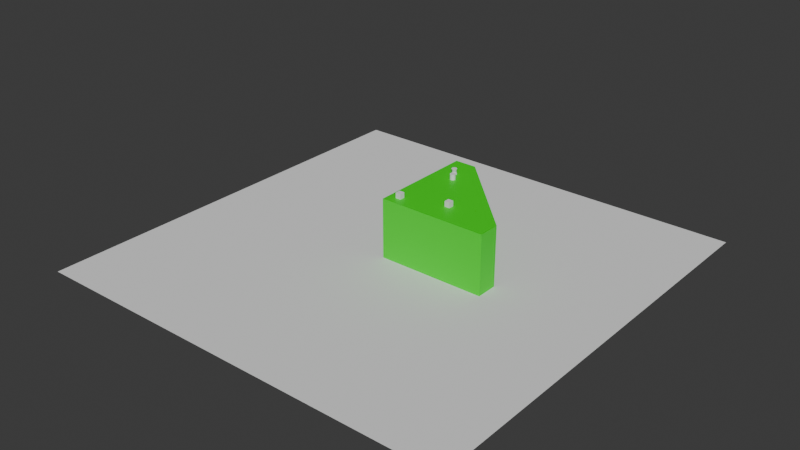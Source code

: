 # Source: counter.blend  (saved by Blender 4.4.32; exported with 4.5.12 LTS)
import bpy
from mathutils import Matrix  # noqa: F401  (used for matrix-valued properties, if any)

bpy.ops.wm.read_factory_settings(use_empty=True)
scene = bpy.context.scene
scene.name = 'Scene'

# ---- collections
col_collection = bpy.data.collections.new('Collection'); scene.collection.children.link(col_collection)

# ---- materials (node trees are filled in below, after node groups)
mat_material_001 = bpy.data.materials.new('Material.001')
mat_material = bpy.data.materials.new('Material')

# ---- material node trees
mat_material_001.use_nodes = True; mat_material_001.node_tree.nodes.clear()
_N = mat_material_001.node_tree.nodes; _L = mat_material_001.node_tree.links
n0 = _N.new('ShaderNodeBsdfPrincipled'); n0.name = 'Principled BSDF'; n0.location = (10, 300)
n0.inputs[0].default_value = (0.01796, 0.8001, 0.0, 1.0)
n1 = _N.new('ShaderNodeOutputMaterial'); n1.name = 'Material Output'; n1.location = (300, 300)
_L.new(n0.outputs[0], n1.inputs[0])
n1.is_active_output = True
mat_material.use_nodes = True; mat_material.node_tree.nodes.clear()
_N = mat_material.node_tree.nodes; _L = mat_material.node_tree.links
n0 = _N.new('ShaderNodeBsdfPrincipled'); n0.name = 'Principled BSDF'; n0.location = (10, 300)
n0.inputs[0].default_value = (1.0, 0.0, 0.0, 1.0)
n1 = _N.new('ShaderNodeOutputMaterial'); n1.name = 'Material Output'; n1.location = (300, 300)
_L.new(n0.outputs[0], n1.inputs[0])
n1.is_active_output = True

# ---- world
world_world = bpy.data.worlds.new('World'); scene.world = world_world
world_world.use_nodes = True; world_world.node_tree.nodes.clear()
_N = world_world.node_tree.nodes; _L = world_world.node_tree.links
n0 = _N.new('ShaderNodeOutputWorld'); n0.name = 'World Output'; n0.location = (300, 300)
n1 = _N.new('ShaderNodeBackground'); n1.name = 'Background'; n1.location = (10, 300)
n1.inputs[0].default_value = (0.05088, 0.05088, 0.05088, 1.0)
_L.new(n1.outputs[0], n0.inputs[0])
n0.is_active_output = True
world_world.color = (0.05088, 0.05088, 0.05088)
world_world.sun_shadow_jitter_overblur = 0.0

# ---- meshes
me_plane = bpy.data.meshes.new('Plane')
me_plane.from_pydata([(-2.0, -2.0, 0.0), (2.0, -2.0, 0.0), (-2.0, 2.0, 0.0), (2.0, 2.0, 0.0)], [], [(0, 1, 3, 2)])
_uv = me_plane.uv_layers.new(name='UVMap')
_uv.uv.foreach_set('vector', [0.0, 0.0, 1.0, 0.0, 1.0, 1.0, 0.0, 1.0])
me_plane.update()
me_cube_001 = bpy.data.meshes.new('Cube.001')
me_cube_001.from_pydata([(-0.1, -0.1, 0.0), (-0.1, -0.1, 0.5), (-0.1, 0.1, 0.0), (-0.1, 0.1, 0.5), (0.1, -0.1, 0.0), (0.1, -0.1, 0.5), (0.1, 0.1, 0.0), (0.1, 0.1, 0.5), (0.9, 0.1, 0.5), (0.9, 0.1, 0.0), (0.9, -0.1, 0.0), (0.9, -0.1, 0.5), (-0.1, 0.9, 0.5), (-0.1, 0.9, 0.0), (0.1, 0.9, 0.0), (0.1, 0.9, 0.5), (-0.1, -0.1, 0.55), (-0.1, 0.1, 0.55), (0.1, -0.1, 0.55), (0.9, 0.1, 0.55), (0.9, -0.1, 0.55), (-0.1, 0.9, 0.55), (0.1, 0.9, 0.55)], [], [(0, 1, 3, 2), (7, 6, 14, 15), (4, 5, 1, 0), (2, 6, 4, 0), (8, 7, 15), (9, 8, 11, 10), (6, 7, 8, 9), (5, 4, 10, 11), (4, 6, 9, 10), (13, 12, 15, 14), (6, 2, 13, 14), (2, 3, 12, 13), (15, 12, 21, 22), (1, 5, 18, 16), (12, 3, 17, 21), (5, 11, 20, 18), (3, 1, 16, 17), (11, 8, 19, 20), (17, 16, 18, 20, 19, 22, 21), (8, 15, 22, 19)])
_uv = me_cube_001.uv_layers.new(name='UVMap')
_uv.uv.foreach_set('vector', [0.375, 0.0, 0.625, 0.0, 0.625, 0.25, 0.375, 0.25, 0.625, 0.5, 0.375, 0.5, 0.375, 0.5, 0.625, 0.5, 0.375, 0.75, 0.625, 0.75, 0.625, 1.0, 0.375, 1.0, 0.125, 0.5, 0.375, 0.5, 0.375, 0.75, 0.125, 0.75, 0.625, 0.5, 0.625, 0.5, 0.625, 0.5, 0.375, 0.5, 0.625, 0.5, 0.625, 0.75, 0.375, 0.75, 0.375, 0.5, 0.625, 0.5, 0.625, 0.5, 0.375, 0.5, 0.625, 0.75, 0.375, 0.75, 0.375, 0.75, 0.625, 0.75, 0.375, 0.75, 0.375, 0.5, 0.375, 0.5, 0.375, 0.75, 0.375, 0.25, 0.625, 0.25, 0.625, 0.5, 0.375, 0.5, 0.375, 0.5, 0.125, 0.5, 0.125, 0.5, 0.375, 0.5, 0.375, 0.25, 0.625, 0.25, 0.625, 0.25, 0.375, 0.25, 0.625, 0.5, 0.625, 0.25, 0.625, 0.25, 0.625, 0.5, 0.625, 1.0, 0.625, 0.75, 0.625, 0.75, 0.625, 1.0, 0.625, 0.25, 0.625, 0.25, 0.625, 0.25, 0.625, 0.25, 0.625, 0.75, 0.625, 0.75, 0.625, 0.75, 0.625, 0.75, 0.625, 0.25, 0.625, 0.0, 0.625, 0.0, 0.625, 0.25, 0.625, 0.75, 0.625, 0.5, 0.625, 0.5, 0.625, 0.75, 0.625, 0.25, 0.625, 1.0, 0.625, 0.75, 0.625, 0.75, 0.625, 0.5, 0.625, 0.5, 0.625, 0.25, 0.625, 0.5, 0.625, 0.5, 0.625, 0.5, 0.625, 0.5])
me_cube_001.materials.append(mat_material_001)
me_cube_001.update()
me_cube_002 = bpy.data.meshes.new('Cube.002')
me_cube_002.from_pydata([(-0.025, -0.025, -0.025), (-0.025, -0.025, 0.025), (-0.025, 0.025, -0.025), (-0.025, 0.025, 0.025), (0.025, -0.025, -0.025), (0.025, -0.025, 0.025), (0.025, 0.025, -0.025), (0.025, 0.025, 0.025)], [], [(0, 1, 3, 2), (2, 3, 7, 6), (6, 7, 5, 4), (4, 5, 1, 0), (2, 6, 4, 0), (7, 3, 1, 5)])
_uv = me_cube_002.uv_layers.new(name='UVMap')
_uv.uv.foreach_set('vector', [0.375, 0.0, 0.625, 0.0, 0.625, 0.25, 0.375, 0.25, 0.375, 0.25, 0.625, 0.25, 0.625, 0.5, 0.375, 0.5, 0.375, 0.5, 0.625, 0.5, 0.625, 0.75, 0.375, 0.75, 0.375, 0.75, 0.625, 0.75, 0.625, 1.0, 0.375, 1.0, 0.125, 0.5, 0.375, 0.5, 0.375, 0.75, 0.125, 0.75, 0.625, 0.5, 0.875, 0.5, 0.875, 0.75, 0.625, 0.75])
me_cube_002.update()
me_spawn_point = bpy.data.meshes.new('spawn point')
me_spawn_point.from_pydata([(0.0, 2.98e-08, -0.001), (0.0007236, -0.0005257, -0.0004472), (-0.0002764, -0.0008506, -0.0004472), (-0.0008944, 2.98e-08, -0.0004472), (-0.0002764, 0.0008507, -0.0004472), (0.0007236, 0.0005257, -0.0004472), (0.0002764, -0.0008506, 0.0004472), (-0.0007236, -0.0005257, 0.0004472), (-0.0007236, 0.0005257, 0.0004472), (0.0002764, 0.0008507, 0.0004472), (0.0008944, 2.98e-08, 0.0004472), (0.0, 2.98e-08, 0.001)], [], [(0, 1, 2), (1, 0, 5), (0, 2, 3), (0, 3, 4), (0, 4, 5), (1, 5, 10), (2, 1, 6), (3, 2, 7), (4, 3, 8), (5, 4, 9), (1, 10, 6), (2, 6, 7), (3, 7, 8), (4, 8, 9), (5, 9, 10), (6, 10, 11), (7, 6, 11), (8, 7, 11), (9, 8, 11), (10, 9, 11)])
_uv = me_spawn_point.uv_layers.new(name='UVMap')
_uv.uv.foreach_set('vector', [0.1818, 0.0, 0.2727, 0.1575, 0.09091, 0.1575, 0.2727, 0.1575, 0.3636, 0.0, 0.4545, 0.1575, 0.9091, 0.0, 1.0, 0.1575, 0.8182, 0.1575, 0.7273, 0.0, 0.8182, 0.1575, 0.6364, 0.1575, 0.5455, 0.0, 0.6364, 0.1575, 0.4545, 0.1575, 0.2727, 0.1575, 0.4545, 0.1575, 0.3636, 0.3149, 0.09091, 0.1575, 0.2727, 0.1575, 0.1818, 0.3149, 0.8182, 0.1575, 1.0, 0.1575, 0.9091, 0.3149, 0.6364, 0.1575, 0.8182, 0.1575, 0.7273, 0.3149, 0.4545, 0.1575, 0.6364, 0.1575, 0.5455, 0.3149, 0.2727, 0.1575, 0.3636, 0.3149, 0.1818, 0.3149, 0.09091, 0.1575, 0.1818, 0.3149, 0.0, 0.3149, 0.8182, 0.1575, 0.9091, 0.3149, 0.7273, 0.3149, 0.6364, 0.1575, 0.7273, 0.3149, 0.5455, 0.3149, 0.4545, 0.1575, 0.5455, 0.3149, 0.3636, 0.3149, 0.1818, 0.3149, 0.3636, 0.3149, 0.2727, 0.4724, 0.0, 0.3149, 0.1818, 0.3149, 0.09091, 0.4724, 0.7273, 0.3149, 0.9091, 0.3149, 0.8182, 0.4724, 0.5455, 0.3149, 0.7273, 0.3149, 0.6364, 0.4724, 0.3636, 0.3149, 0.5455, 0.3149, 0.4545, 0.4724])
me_spawn_point.materials.append(mat_material)
me_spawn_point.update()
me_cylinder = bpy.data.meshes.new('Cylinder')
me_cylinder.from_pydata([(0.0, 0.025, -0.025), (0.0, 0.025, 0.025), (0.004877, 0.02452, -0.025), (0.004877, 0.02452, 0.025), (0.009567, 0.0231, -0.025), (0.009567, 0.0231, 0.025), (0.01389, 0.02079, -0.025), (0.01389, 0.02079, 0.025), (0.01768, 0.01768, -0.025), (0.01768, 0.01768, 0.025), (0.02079, 0.01389, -0.025), (0.02079, 0.01389, 0.025), (0.0231, 0.009567, -0.025), (0.0231, 0.009567, 0.025), (0.02452, 0.004877, -0.025), (0.02452, 0.004877, 0.025), (0.025, 0.0, -0.025), (0.025, 0.0, 0.025), (0.02452, -0.004877, -0.025), (0.02452, -0.004877, 0.025), (0.0231, -0.009567, -0.025), (0.0231, -0.009567, 0.025), (0.02079, -0.01389, -0.025), (0.02079, -0.01389, 0.025), (0.01768, -0.01768, -0.025), (0.01768, -0.01768, 0.025), (0.01389, -0.02079, -0.025), (0.01389, -0.02079, 0.025), (0.009567, -0.0231, -0.025), (0.009567, -0.0231, 0.025), (0.004877, -0.02452, -0.025), (0.004877, -0.02452, 0.025), (0.0, -0.025, -0.025), (0.0, -0.025, 0.025), (-0.004877, -0.02452, -0.025), (-0.004877, -0.02452, 0.025), (-0.009567, -0.0231, -0.025), (-0.009567, -0.0231, 0.025), (-0.01389, -0.02079, -0.025), (-0.01389, -0.02079, 0.025), (-0.01768, -0.01768, -0.025), (-0.01768, -0.01768, 0.025), (-0.02079, -0.01389, -0.025), (-0.02079, -0.01389, 0.025), (-0.0231, -0.009567, -0.025), (-0.0231, -0.009567, 0.025), (-0.02452, -0.004877, -0.025), (-0.02452, -0.004877, 0.025), (-0.025, 0.0, -0.025), (-0.025, 0.0, 0.025), (-0.02452, 0.004877, -0.025), (-0.02452, 0.004877, 0.025), (-0.0231, 0.009567, -0.025), (-0.0231, 0.009567, 0.025), (-0.02079, 0.01389, -0.025), (-0.02079, 0.01389, 0.025), (-0.01768, 0.01768, -0.025), (-0.01768, 0.01768, 0.025), (-0.01389, 0.02079, -0.025), (-0.01389, 0.02079, 0.025), (-0.009567, 0.0231, -0.025), (-0.009567, 0.0231, 0.025), (-0.004877, 0.02452, -0.025), (-0.004877, 0.02452, 0.025)], [], [(0, 1, 3, 2), (2, 3, 5, 4), (4, 5, 7, 6), (6, 7, 9, 8), (8, 9, 11, 10), (10, 11, 13, 12), (12, 13, 15, 14), (14, 15, 17, 16), (16, 17, 19, 18), (18, 19, 21, 20), (20, 21, 23, 22), (22, 23, 25, 24), (24, 25, 27, 26), (26, 27, 29, 28), (28, 29, 31, 30), (30, 31, 33, 32), (32, 33, 35, 34), (34, 35, 37, 36), (36, 37, 39, 38), (38, 39, 41, 40), (40, 41, 43, 42), (42, 43, 45, 44), (44, 45, 47, 46), (46, 47, 49, 48), (48, 49, 51, 50), (50, 51, 53, 52), (52, 53, 55, 54), (54, 55, 57, 56), (56, 57, 59, 58), (58, 59, 61, 60), (3, 1, 63, 61, 59, 57, 55, 53, 51, 49, 47, 45, 43, 41, 39, 37, 35, 33, 31, 29, 27, 25, 23, 21, 19, 17, 15, 13, 11, 9, 7, 5), (60, 61, 63, 62), (62, 63, 1, 0), (0, 2, 4, 6, 8, 10, 12, 14, 16, 18, 20, 22, 24, 26, 28, 30, 32, 34, 36, 38, 40, 42, 44, 46, 48, 50, 52, 54, 56, 58, 60, 62)])
_uv = me_cylinder.uv_layers.new(name='UVMap')
_uv.uv.foreach_set('vector', [1.0, 0.5, 1.0, 1.0, 0.9688, 1.0, 0.9688, 0.5, 0.9688, 0.5, 0.9688, 1.0, 0.9375, 1.0, 0.9375, 0.5, 0.9375, 0.5, 0.9375, 1.0, 0.9062, 1.0, 0.9062, 0.5, 0.9062, 0.5, 0.9062, 1.0, 0.875, 1.0, 0.875, 0.5, 0.875, 0.5, 0.875, 1.0, 0.8438, 1.0, 0.8438, 0.5, 0.8438, 0.5, 0.8438, 1.0, 0.8125, 1.0, 0.8125, 0.5, 0.8125, 0.5, 0.8125, 1.0, 0.7812, 1.0, 0.7812, 0.5, 0.7812, 0.5, 0.7812, 1.0, 0.75, 1.0, 0.75, 0.5, 0.75, 0.5, 0.75, 1.0, 0.7188, 1.0, 0.7188, 0.5, 0.7188, 0.5, 0.7188, 1.0, 0.6875, 1.0, 0.6875, 0.5, 0.6875, 0.5, 0.6875, 1.0, 0.6562, 1.0, 0.6562, 0.5, 0.6562, 0.5, 0.6562, 1.0, 0.625, 1.0, 0.625, 0.5, 0.625, 0.5, 0.625, 1.0, 0.5938, 1.0, 0.5938, 0.5, 0.5938, 0.5, 0.5938, 1.0, 0.5625, 1.0, 0.5625, 0.5, 0.5625, 0.5, 0.5625, 1.0, 0.5312, 1.0, 0.5312, 0.5, 0.5312, 0.5, 0.5312, 1.0, 0.5, 1.0, 0.5, 0.5, 0.5, 0.5, 0.5, 1.0, 0.4688, 1.0, 0.4688, 0.5, 0.4688, 0.5, 0.4688, 1.0, 0.4375, 1.0, 0.4375, 0.5, 0.4375, 0.5, 0.4375, 1.0, 0.4062, 1.0, 0.4062, 0.5, 0.4062, 0.5, 0.4062, 1.0, 0.375, 1.0, 0.375, 0.5, 0.375, 0.5, 0.375, 1.0, 0.3438, 1.0, 0.3438, 0.5, 0.3438, 0.5, 0.3438, 1.0, 0.3125, 1.0, 0.3125, 0.5, 0.3125, 0.5, 0.3125, 1.0, 0.2812, 1.0, 0.2812, 0.5, 0.2812, 0.5, 0.2812, 1.0, 0.25, 1.0, 0.25, 0.5, 0.25, 0.5, 0.25, 1.0, 0.2188, 1.0, 0.2188, 0.5, 0.2188, 0.5, 0.2188, 1.0, 0.1875, 1.0, 0.1875, 0.5, 0.1875, 0.5, 0.1875, 1.0, 0.1562, 1.0, 0.1562, 0.5, 0.1562, 0.5, 0.1562, 1.0, 0.125, 1.0, 0.125, 0.5, 0.125, 0.5, 0.125, 1.0, 0.09375, 1.0, 0.09375, 0.5, 0.09375, 0.5, 0.09375, 1.0, 0.0625, 1.0, 0.0625, 0.5, 0.2968, 0.4854, 0.25, 0.49, 0.2032, 0.4854, 0.1582, 0.4717, 0.1167, 0.4496, 0.08029, 0.4197, 0.05045, 0.3833, 0.02827, 0.3418, 0.01461, 0.2968, 0.01, 0.25, 0.01461, 0.2032, 0.02827, 0.1582, 0.05045, 0.1167, 0.08029, 0.08029, 0.1167, 0.05045, 0.1582, 0.02827, 0.2032, 0.01461, 0.25, 0.01, 0.2968, 0.01461, 0.3418, 0.02827, 0.3833, 0.05045, 0.4197, 0.08029, 0.4496, 0.1167, 0.4717, 0.1582, 0.4854, 0.2032, 0.49, 0.25, 0.4854, 0.2968, 0.4717, 0.3418, 0.4496, 0.3833, 0.4197, 0.4197, 0.3833, 0.4496, 0.3418, 0.4717, 0.0625, 0.5, 0.0625, 1.0, 0.03125, 1.0, 0.03125, 0.5, 0.03125, 0.5, 0.03125, 1.0, 0.0, 1.0, 0.0, 0.5, 0.75, 0.49, 0.7968, 0.4854, 0.8418, 0.4717, 0.8833, 0.4496, 0.9197, 0.4197, 0.9496, 0.3833, 0.9717, 0.3418, 0.9854, 0.2968, 0.99, 0.25, 0.9854, 0.2032, 0.9717, 0.1582, 0.9496, 0.1167, 0.9197, 0.08029, 0.8833, 0.05045, 0.8418, 0.02827, 0.7968, 0.01461, 0.75, 0.01, 0.7032, 0.01461, 0.6582, 0.02827, 0.6167, 0.05045, 0.5803, 0.08029, 0.5504, 0.1167, 0.5283, 0.1582, 0.5146, 0.2032, 0.51, 0.25, 0.5146, 0.2968, 0.5283, 0.3418, 0.5504, 0.3833, 0.5803, 0.4197, 0.6167, 0.4496, 0.6582, 0.4717, 0.7032, 0.4854])
me_cylinder.update()
me_cylinder_001 = bpy.data.meshes.new('Cylinder.001')
me_cylinder_001.from_pydata([(0.0, 0.025, -0.025), (0.0, 0.025, 0.025), (0.004877, 0.02452, -0.025), (0.004877, 0.02452, 0.025), (0.009567, 0.0231, -0.025), (0.009567, 0.0231, 0.025), (0.01389, 0.02079, -0.025), (0.01389, 0.02079, 0.025), (0.01768, 0.01768, -0.025), (0.01768, 0.01768, 0.025), (0.02079, 0.01389, -0.025), (0.02079, 0.01389, 0.025), (0.0231, 0.009567, -0.025), (0.0231, 0.009567, 0.025), (0.02452, 0.004877, -0.025), (0.02452, 0.004877, 0.025), (0.025, 0.0, -0.025), (0.025, 0.0, 0.025), (0.02452, -0.004877, -0.025), (0.02452, -0.004877, 0.025), (0.0231, -0.009567, -0.025), (0.0231, -0.009567, 0.025), (0.02079, -0.01389, -0.025), (0.02079, -0.01389, 0.025), (0.01768, -0.01768, -0.025), (0.01768, -0.01768, 0.025), (0.01389, -0.02079, -0.025), (0.01389, -0.02079, 0.025), (0.009567, -0.0231, -0.025), (0.009567, -0.0231, 0.025), (0.004877, -0.02452, -0.025), (0.004877, -0.02452, 0.025), (0.0, -0.025, -0.025), (0.0, -0.025, 0.025), (-0.004877, -0.02452, -0.025), (-0.004877, -0.02452, 0.025), (-0.009567, -0.0231, -0.025), (-0.009567, -0.0231, 0.025), (-0.01389, -0.02079, -0.025), (-0.01389, -0.02079, 0.025), (-0.01768, -0.01768, -0.025), (-0.01768, -0.01768, 0.025), (-0.02079, -0.01389, -0.025), (-0.02079, -0.01389, 0.025), (-0.0231, -0.009567, -0.025), (-0.0231, -0.009567, 0.025), (-0.02452, -0.004877, -0.025), (-0.02452, -0.004877, 0.025), (-0.025, 0.0, -0.025), (-0.025, 0.0, 0.025), (-0.02452, 0.004877, -0.025), (-0.02452, 0.004877, 0.025), (-0.0231, 0.009567, -0.025), (-0.0231, 0.009567, 0.025), (-0.02079, 0.01389, -0.025), (-0.02079, 0.01389, 0.025), (-0.01768, 0.01768, -0.025), (-0.01768, 0.01768, 0.025), (-0.01389, 0.02079, -0.025), (-0.01389, 0.02079, 0.025), (-0.009567, 0.0231, -0.025), (-0.009567, 0.0231, 0.025), (-0.004877, 0.02452, -0.025), (-0.004877, 0.02452, 0.025), (-9.843e-10, 0.01839, 0.0), (0.003589, 0.01804, 0.0), (0.007039, 0.01699, 0.0), (0.01022, 0.01529, 0.0), (0.01301, 0.01301, 0.0), (0.01529, 0.01022, 0.0), (0.01699, 0.007039, 0.0), (0.01804, 0.003589, 0.0), (0.01839, -1.575e-08, 0.0), (0.01804, -0.003589, 0.0), (0.01699, -0.007039, 0.0), (0.01529, -0.01022, 0.0), (0.01301, -0.01301, 0.0), (0.01022, -0.01529, 0.0), (0.007039, -0.01699, 0.0), (0.003589, -0.01804, 0.0), (-9.843e-10, -0.01839, 0.0), (-0.003589, -0.01804, 0.0), (-0.007039, -0.01699, 0.0), (-0.01022, -0.01529, 0.0), (-0.01301, -0.01301, 0.0), (-0.01529, -0.01022, 0.0), (-0.01699, -0.007039, 0.0), (-0.01804, -0.003589, 0.0), (-0.01839, -1.575e-08, 0.0), (-0.01804, 0.003589, 0.0), (-0.01699, 0.007039, 0.0), (-0.01529, 0.01022, 0.0), (-0.01301, 0.01301, 0.0), (-0.01022, 0.01529, 0.0), (-0.007039, 0.01699, 0.0), (-0.003589, 0.01804, 0.0)], [], [(64, 1, 3, 65), (65, 3, 5, 66), (66, 5, 7, 67), (67, 7, 9, 68), (68, 9, 11, 69), (69, 11, 13, 70), (70, 13, 15, 71), (71, 15, 17, 72), (72, 17, 19, 73), (73, 19, 21, 74), (74, 21, 23, 75), (75, 23, 25, 76), (76, 25, 27, 77), (77, 27, 29, 78), (78, 29, 31, 79), (79, 31, 33, 80), (80, 33, 35, 81), (81, 35, 37, 82), (82, 37, 39, 83), (83, 39, 41, 84), (84, 41, 43, 85), (85, 43, 45, 86), (86, 45, 47, 87), (87, 47, 49, 88), (88, 49, 51, 89), (89, 51, 53, 90), (90, 53, 55, 91), (91, 55, 57, 92), (92, 57, 59, 93), (93, 59, 61, 94), (3, 1, 63, 61, 59, 57, 55, 53, 51, 49, 47, 45, 43, 41, 39, 37, 35, 33, 31, 29, 27, 25, 23, 21, 19, 17, 15, 13, 11, 9, 7, 5), (94, 61, 63, 95), (95, 63, 1, 64), (0, 2, 4, 6, 8, 10, 12, 14, 16, 18, 20, 22, 24, 26, 28, 30, 32, 34, 36, 38, 40, 42, 44, 46, 48, 50, 52, 54, 56, 58, 60, 62), (62, 95, 64, 0), (60, 94, 95, 62), (58, 93, 94, 60), (56, 92, 93, 58), (54, 91, 92, 56), (52, 90, 91, 54), (50, 89, 90, 52), (48, 88, 89, 50), (46, 87, 88, 48), (44, 86, 87, 46), (42, 85, 86, 44), (40, 84, 85, 42), (38, 83, 84, 40), (36, 82, 83, 38), (34, 81, 82, 36), (32, 80, 81, 34), (30, 79, 80, 32), (28, 78, 79, 30), (26, 77, 78, 28), (24, 76, 77, 26), (22, 75, 76, 24), (20, 74, 75, 22), (18, 73, 74, 20), (16, 72, 73, 18), (14, 71, 72, 16), (12, 70, 71, 14), (10, 69, 70, 12), (8, 68, 69, 10), (6, 67, 68, 8), (4, 66, 67, 6), (2, 65, 66, 4), (0, 64, 65, 2)])
_uv = me_cylinder_001.uv_layers.new(name='UVMap')
_uv.uv.foreach_set('vector', [1.0, 0.75, 1.0, 1.0, 0.9688, 1.0, 0.9688, 0.75, 0.9688, 0.75, 0.9688, 1.0, 0.9375, 1.0, 0.9375, 0.75, 0.9375, 0.75, 0.9375, 1.0, 0.9062, 1.0, 0.9062, 0.75, 0.9062, 0.75, 0.9062, 1.0, 0.875, 1.0, 0.875, 0.75, 0.875, 0.75, 0.875, 1.0, 0.8438, 1.0, 0.8438, 0.75, 0.8438, 0.75, 0.8438, 1.0, 0.8125, 1.0, 0.8125, 0.75, 0.8125, 0.75, 0.8125, 1.0, 0.7812, 1.0, 0.7812, 0.75, 0.7812, 0.75, 0.7812, 1.0, 0.75, 1.0, 0.75, 0.75, 0.75, 0.75, 0.75, 1.0, 0.7188, 1.0, 0.7188, 0.75, 0.7188, 0.75, 0.7188, 1.0, 0.6875, 1.0, 0.6875, 0.75, 0.6875, 0.75, 0.6875, 1.0, 0.6562, 1.0, 0.6562, 0.75, 0.6562, 0.75, 0.6562, 1.0, 0.625, 1.0, 0.625, 0.75, 0.625, 0.75, 0.625, 1.0, 0.5938, 1.0, 0.5938, 0.75, 0.5938, 0.75, 0.5938, 1.0, 0.5625, 1.0, 0.5625, 0.75, 0.5625, 0.75, 0.5625, 1.0, 0.5312, 1.0, 0.5312, 0.75, 0.5312, 0.75, 0.5312, 1.0, 0.5, 1.0, 0.5, 0.75, 0.5, 0.75, 0.5, 1.0, 0.4688, 1.0, 0.4688, 0.75, 0.4688, 0.75, 0.4688, 1.0, 0.4375, 1.0, 0.4375, 0.75, 0.4375, 0.75, 0.4375, 1.0, 0.4062, 1.0, 0.4062, 0.75, 0.4062, 0.75, 0.4062, 1.0, 0.375, 1.0, 0.375, 0.75, 0.375, 0.75, 0.375, 1.0, 0.3438, 1.0, 0.3438, 0.75, 0.3438, 0.75, 0.3438, 1.0, 0.3125, 1.0, 0.3125, 0.75, 0.3125, 0.75, 0.3125, 1.0, 0.2812, 1.0, 0.2812, 0.75, 0.2812, 0.75, 0.2812, 1.0, 0.25, 1.0, 0.25, 0.75, 0.25, 0.75, 0.25, 1.0, 0.2188, 1.0, 0.2188, 0.75, 0.2188, 0.75, 0.2188, 1.0, 0.1875, 1.0, 0.1875, 0.75, 0.1875, 0.75, 0.1875, 1.0, 0.1562, 1.0, 0.1562, 0.75, 0.1562, 0.75, 0.1562, 1.0, 0.125, 1.0, 0.125, 0.75, 0.125, 0.75, 0.125, 1.0, 0.09375, 1.0, 0.09375, 0.75, 0.09375, 0.75, 0.09375, 1.0, 0.0625, 1.0, 0.0625, 0.75, 0.2968, 0.4854, 0.25, 0.49, 0.2032, 0.4854, 0.1582, 0.4717, 0.1167, 0.4496, 0.08029, 0.4197, 0.05045, 0.3833, 0.02827, 0.3418, 0.01461, 0.2968, 0.01, 0.25, 0.01461, 0.2032, 0.02827, 0.1582, 0.05045, 0.1167, 0.08029, 0.08029, 0.1167, 0.05045, 0.1582, 0.02827, 0.2032, 0.01461, 0.25, 0.01, 0.2968, 0.01461, 0.3418, 0.02827, 0.3833, 0.05045, 0.4197, 0.08029, 0.4496, 0.1167, 0.4717, 0.1582, 0.4854, 0.2032, 0.49, 0.25, 0.4854, 0.2968, 0.4717, 0.3418, 0.4496, 0.3833, 0.4197, 0.4197, 0.3833, 0.4496, 0.3418, 0.4717, 0.0625, 0.75, 0.0625, 1.0, 0.03125, 1.0, 0.03125, 0.75, 0.03125, 0.75, 0.03125, 1.0, 0.0, 1.0, 0.0, 0.75, 0.75, 0.49, 0.7968, 0.4854, 0.8418, 0.4717, 0.8833, 0.4496, 0.9197, 0.4197, 0.9496, 0.3833, 0.9717, 0.3418, 0.9854, 0.2968, 0.99, 0.25, 0.9854, 0.2032, 0.9717, 0.1582, 0.9496, 0.1167, 0.9197, 0.08029, 0.8833, 0.05045, 0.8418, 0.02827, 0.7968, 0.01461, 0.75, 0.01, 0.7032, 0.01461, 0.6582, 0.02827, 0.6167, 0.05045, 0.5803, 0.08029, 0.5504, 0.1167, 0.5283, 0.1582, 0.5146, 0.2032, 0.51, 0.25, 0.5146, 0.2968, 0.5283, 0.3418, 0.5504, 0.3833, 0.5803, 0.4197, 0.6167, 0.4496, 0.6582, 0.4717, 0.7032, 0.4854, 0.03125, 0.5, 0.03125, 0.75, 0.0, 0.75, 0.0, 0.5, 0.0625, 0.5, 0.0625, 0.75, 0.03125, 0.75, 0.03125, 0.5, 0.09375, 0.5, 0.09375, 0.75, 0.0625, 0.75, 0.0625, 0.5, 0.125, 0.5, 0.125, 0.75, 0.09375, 0.75, 0.09375, 0.5, 0.1562, 0.5, 0.1562, 0.75, 0.125, 0.75, 0.125, 0.5, 0.1875, 0.5, 0.1875, 0.75, 0.1562, 0.75, 0.1562, 0.5, 0.2188, 0.5, 0.2188, 0.75, 0.1875, 0.75, 0.1875, 0.5, 0.25, 0.5, 0.25, 0.75, 0.2188, 0.75, 0.2188, 0.5, 0.2812, 0.5, 0.2812, 0.75, 0.25, 0.75, 0.25, 0.5, 0.3125, 0.5, 0.3125, 0.75, 0.2812, 0.75, 0.2812, 0.5, 0.3438, 0.5, 0.3438, 0.75, 0.3125, 0.75, 0.3125, 0.5, 0.375, 0.5, 0.375, 0.75, 0.3438, 0.75, 0.3438, 0.5, 0.4062, 0.5, 0.4062, 0.75, 0.375, 0.75, 0.375, 0.5, 0.4375, 0.5, 0.4375, 0.75, 0.4062, 0.75, 0.4062, 0.5, 0.4688, 0.5, 0.4688, 0.75, 0.4375, 0.75, 0.4375, 0.5, 0.5, 0.5, 0.5, 0.75, 0.4688, 0.75, 0.4688, 0.5, 0.5312, 0.5, 0.5312, 0.75, 0.5, 0.75, 0.5, 0.5, 0.5625, 0.5, 0.5625, 0.75, 0.5312, 0.75, 0.5312, 0.5, 0.5938, 0.5, 0.5938, 0.75, 0.5625, 0.75, 0.5625, 0.5, 0.625, 0.5, 0.625, 0.75, 0.5938, 0.75, 0.5938, 0.5, 0.6562, 0.5, 0.6562, 0.75, 0.625, 0.75, 0.625, 0.5, 0.6875, 0.5, 0.6875, 0.75, 0.6562, 0.75, 0.6562, 0.5, 0.7188, 0.5, 0.7188, 0.75, 0.6875, 0.75, 0.6875, 0.5, 0.75, 0.5, 0.75, 0.75, 0.7188, 0.75, 0.7188, 0.5, 0.7812, 0.5, 0.7812, 0.75, 0.75, 0.75, 0.75, 0.5, 0.8125, 0.5, 0.8125, 0.75, 0.7812, 0.75, 0.7812, 0.5, 0.8438, 0.5, 0.8438, 0.75, 0.8125, 0.75, 0.8125, 0.5, 0.875, 0.5, 0.875, 0.75, 0.8438, 0.75, 0.8438, 0.5, 0.9062, 0.5, 0.9062, 0.75, 0.875, 0.75, 0.875, 0.5, 0.9375, 0.5, 0.9375, 0.75, 0.9062, 0.75, 0.9062, 0.5, 0.9688, 0.5, 0.9688, 0.75, 0.9375, 0.75, 0.9375, 0.5, 1.0, 0.5, 1.0, 0.75, 0.9688, 0.75, 0.9688, 0.5])
me_cylinder_001.update()
me_cube_003 = bpy.data.meshes.new('Cube.003')
me_cube_003.from_pydata([(-0.025, -0.025, -0.025), (-0.025, -0.025, 0.025), (-0.025, 0.025, -0.025), (-0.025, 0.025, 0.025), (0.025, -0.025, -0.025), (0.025, -0.025, 0.025), (0.025, 0.025, -0.025), (0.025, 0.025, 0.025)], [], [(0, 1, 3, 2), (2, 3, 7, 6), (6, 7, 5, 4), (4, 5, 1, 0), (2, 6, 4, 0), (7, 3, 1, 5)])
_uv = me_cube_003.uv_layers.new(name='UVMap')
_uv.uv.foreach_set('vector', [0.375, 0.0, 0.625, 0.0, 0.625, 0.25, 0.375, 0.25, 0.375, 0.25, 0.625, 0.25, 0.625, 0.5, 0.375, 0.5, 0.375, 0.5, 0.625, 0.5, 0.625, 0.75, 0.375, 0.75, 0.375, 0.75, 0.625, 0.75, 0.625, 1.0, 0.375, 1.0, 0.125, 0.5, 0.375, 0.5, 0.375, 0.75, 0.125, 0.75, 0.625, 0.5, 0.875, 0.5, 0.875, 0.75, 0.625, 0.75])
me_cube_003.update()

# ---- objects
ob_plane = bpy.data.objects.new('Plane', me_plane)
ob_counter = bpy.data.objects.new('Counter', me_cube_001)
ob_cube = bpy.data.objects.new('Cube', me_cube_002)
ob_spawn_cube = bpy.data.objects.new('Spawn Cube', me_spawn_point)
ob_spawn_cylinder = bpy.data.objects.new('Spawn Cylinder', me_spawn_point)
ob_cylinder1 = bpy.data.objects.new('Cylinder1', me_cylinder)
ob_cylinder2 = bpy.data.objects.new('Cylinder2', me_cylinder_001)
ob_3d_square = bpy.data.objects.new('3D Square', me_cube_003)
ob_spawn_3d_square = bpy.data.objects.new('Spawn 3D Square', me_spawn_point)

# ---- transforms, parenting, visibility, modifiers, constraints
ob_plane.location = (0.0, 0.0, 0.0)
ob_counter.location = (0.0, 0.0, 0.0)
ob_cube.location = (0.0, 0.0, 0.575)
ob_spawn_cube.location = (0.0, 0.0, 0.575)
ob_spawn_cylinder.location = (0.0, 0.4101, 0.575)
ob_cylinder1.location = (0.1094, 0.5682, 0.575)
ob_cylinder2.location = (0.05201, 0.6654, 0.575)
ob_3d_square.location = (0.4046, 0.1309, 0.575)
ob_spawn_3d_square.location = (0.6513, 0.1576, 0.575)

# ---- collection membership
col_collection.objects.link(ob_plane)
col_collection.objects.link(ob_counter)
col_collection.objects.link(ob_cube)
col_collection.objects.link(ob_spawn_cube)
col_collection.objects.link(ob_spawn_cylinder)
col_collection.objects.link(ob_cylinder1)
col_collection.objects.link(ob_cylinder2)
col_collection.objects.link(ob_3d_square)
col_collection.objects.link(ob_spawn_3d_square)

# ---- scene / render settings (as saved in the file)
scene.frame_start = 1; scene.frame_end = 250; scene.frame_set(1)
scene.render.engine = 'BLENDER_EEVEE_NEXT'
bpy.context.view_layer.update()

# ---- added for rendering (the .blend has no active camera and no usable light): camera, sun
cam_auto = bpy.data.cameras.new('AutoCamera')
cam_auto.lens = 50.0
cam_auto.sensor_width = 36.0
cam_auto.clip_end = 1000.0
ob_auto_camera = bpy.data.objects.new('AutoCamera', cam_auto)
scene.collection.objects.link(ob_auto_camera)
ob_auto_camera.location = (5.26322, -6.31586, 4.51058)
ob_auto_camera.rotation_euler = (1.09748, -7.21219e-08, 0.694738)
scene.camera = ob_auto_camera
light_auto_sun = bpy.data.lights.new('AutoSun', 'SUN')
light_auto_sun.energy = 3.0
light_auto_sun.angle = 0.0523599
ob_auto_sun = bpy.data.objects.new('AutoSun', light_auto_sun)
scene.collection.objects.link(ob_auto_sun)
ob_auto_sun.rotation_euler = (0.872665, 0.174533, 0.523599)
bpy.context.view_layer.update()
